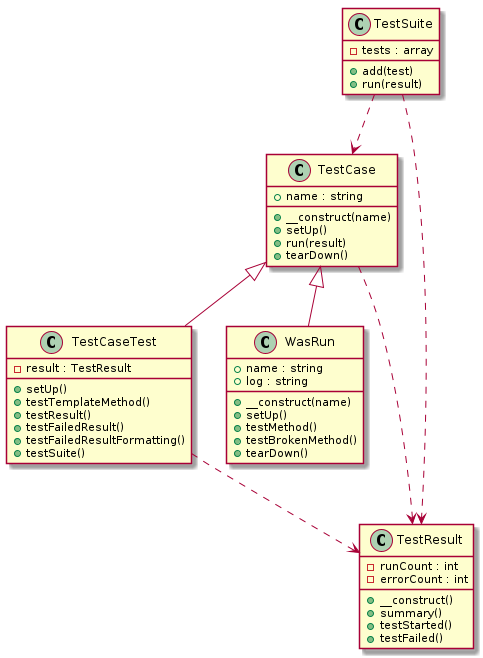

The diagram above was rendered by PlantUML. Its source (embedded in the PNG):
@startuml class-diagram
  class "TestCase" as TestCase {
    +name : string
    +__construct(name)
    +setUp()
    +run(result)
    +tearDown()
  }
  class "TestSuite" as TestSuite {
    -tests : array
    +add(test)
    +run(result)
  }
  class "TestCaseTest" as TestCaseTest {
    -result : TestResult
    +setUp()
    +testTemplateMethod()
    +testResult()
    +testFailedResult()
    +testFailedResultFormatting()
    +testSuite()
  }
  class "WasRun" as WasRun {
    +name : string
    +log : string
    +__construct(name)
    +setUp()
    +testMethod()
    +testBrokenMethod()
    +tearDown()
  }
  class "TestResult" as TestResult {
    -runCount : int
    -errorCount : int
    +__construct()
    +summary()
    +testStarted()
    +testFailed()
  }
  TestCase ..> TestResult
  TestCase <|-- TestCaseTest
  TestCase <|-- WasRun
  TestCaseTest ..> TestResult
  TestSuite ..> TestCase
  TestSuite ..> TestResult
@enduml